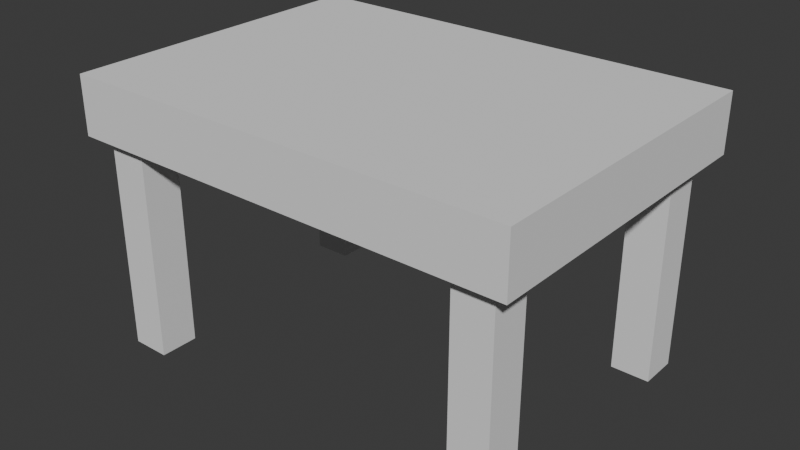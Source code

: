 # Source: Table.blend  (saved by Blender 4.3.32; exported with 4.5.12 LTS)
import bpy
from mathutils import Matrix  # noqa: F401  (used for matrix-valued properties, if any)

bpy.ops.wm.read_factory_settings(use_empty=True)
scene = bpy.context.scene
scene.name = 'Scene'

# ---- collections
col_collection = bpy.data.collections.new('Collection'); scene.collection.children.link(col_collection)

# ---- world
world_world = bpy.data.worlds.new('World'); scene.world = world_world
world_world.use_nodes = True; world_world.node_tree.nodes.clear()
_N = world_world.node_tree.nodes; _L = world_world.node_tree.links
n0 = _N.new('ShaderNodeOutputWorld'); n0.name = 'World Output'; n0.location = (300, 300)
n1 = _N.new('ShaderNodeBackground'); n1.name = 'Background'; n1.location = (10, 300)
n1.inputs[0].default_value = (0.05088, 0.05088, 0.05088, 1.0)
_L.new(n1.outputs[0], n0.inputs[0])
n0.is_active_output = True
world_world.color = (0.05088, 0.05088, 0.05088)
world_world.sun_shadow_jitter_overblur = 0.0

# ---- meshes
me_cube_001 = bpy.data.meshes.new('Cube.001')
me_cube_001.from_pydata([(-1.0, -1.0, -1.0), (-1.0, -1.0, 1.0), (-1.0, 1.0, -1.0), (-1.0, 1.0, 1.0), (1.0, -1.0, -1.0), (1.0, -1.0, 1.0), (1.0, 1.0, -1.0), (1.0, 1.0, 1.0)], [], [(0, 1, 3, 2), (2, 3, 7, 6), (6, 7, 5, 4), (4, 5, 1, 0), (2, 6, 4, 0), (7, 3, 1, 5)])
_uv = me_cube_001.uv_layers.new(name='UVMap')
_uv.uv.foreach_set('vector', [0.375, 0.0, 0.625, 0.0, 0.625, 0.25, 0.375, 0.25, 0.375, 0.25, 0.625, 0.25, 0.625, 0.5, 0.375, 0.5, 0.375, 0.5, 0.625, 0.5, 0.625, 0.75, 0.375, 0.75, 0.375, 0.75, 0.625, 0.75, 0.625, 1.0, 0.375, 1.0, 0.125, 0.5, 0.375, 0.5, 0.375, 0.75, 0.125, 0.75, 0.625, 0.5, 0.875, 0.5, 0.875, 0.75, 0.625, 0.75])
me_cube_001.update()
me_cube_002 = bpy.data.meshes.new('Cube.002')
me_cube_002.from_pydata([(-1.0, -1.0, -1.0), (-1.0, -1.0, 1.0), (-1.0, 1.0, -1.0), (-1.0, 1.0, 1.0), (1.0, -1.0, -1.0), (1.0, -1.0, 1.0), (1.0, 1.0, -1.0), (1.0, 1.0, 1.0)], [], [(0, 1, 3, 2), (2, 3, 7, 6), (6, 7, 5, 4), (4, 5, 1, 0), (2, 6, 4, 0), (7, 3, 1, 5)])
_uv = me_cube_002.uv_layers.new(name='UVMap')
_uv.uv.foreach_set('vector', [0.375, 0.0, 0.625, 0.0, 0.625, 0.25, 0.375, 0.25, 0.375, 0.25, 0.625, 0.25, 0.625, 0.5, 0.375, 0.5, 0.375, 0.5, 0.625, 0.5, 0.625, 0.75, 0.375, 0.75, 0.375, 0.75, 0.625, 0.75, 0.625, 1.0, 0.375, 1.0, 0.125, 0.5, 0.375, 0.5, 0.375, 0.75, 0.125, 0.75, 0.625, 0.5, 0.875, 0.5, 0.875, 0.75, 0.625, 0.75])
me_cube_002.update()
me_cube_003 = bpy.data.meshes.new('Cube.003')
me_cube_003.from_pydata([(-1.0, -1.0, -1.0), (-1.0, -1.0, 1.0), (-1.0, 1.0, -1.0), (-1.0, 1.0, 1.0), (1.0, -1.0, -1.0), (1.0, -1.0, 1.0), (1.0, 1.0, -1.0), (1.0, 1.0, 1.0)], [], [(0, 1, 3, 2), (2, 3, 7, 6), (6, 7, 5, 4), (4, 5, 1, 0), (2, 6, 4, 0), (7, 3, 1, 5)])
_uv = me_cube_003.uv_layers.new(name='UVMap')
_uv.uv.foreach_set('vector', [0.375, 0.0, 0.625, 0.0, 0.625, 0.25, 0.375, 0.25, 0.375, 0.25, 0.625, 0.25, 0.625, 0.5, 0.375, 0.5, 0.375, 0.5, 0.625, 0.5, 0.625, 0.75, 0.375, 0.75, 0.375, 0.75, 0.625, 0.75, 0.625, 1.0, 0.375, 1.0, 0.125, 0.5, 0.375, 0.5, 0.375, 0.75, 0.125, 0.75, 0.625, 0.5, 0.875, 0.5, 0.875, 0.75, 0.625, 0.75])
me_cube_003.update()
me_cube_004 = bpy.data.meshes.new('Cube.004')
me_cube_004.from_pydata([(-1.0, -1.0, -1.0), (-1.0, -1.0, 1.0), (-1.0, 1.0, -1.0), (-1.0, 1.0, 1.0), (1.0, -1.0, -1.0), (1.0, -1.0, 1.0), (1.0, 1.0, -1.0), (1.0, 1.0, 1.0)], [], [(0, 1, 3, 2), (2, 3, 7, 6), (6, 7, 5, 4), (4, 5, 1, 0), (2, 6, 4, 0), (7, 3, 1, 5)])
_uv = me_cube_004.uv_layers.new(name='UVMap')
_uv.uv.foreach_set('vector', [0.375, 0.0, 0.625, 0.0, 0.625, 0.25, 0.375, 0.25, 0.375, 0.25, 0.625, 0.25, 0.625, 0.5, 0.375, 0.5, 0.375, 0.5, 0.625, 0.5, 0.625, 0.75, 0.375, 0.75, 0.375, 0.75, 0.625, 0.75, 0.625, 1.0, 0.375, 1.0, 0.125, 0.5, 0.375, 0.5, 0.375, 0.75, 0.125, 0.75, 0.625, 0.5, 0.875, 0.5, 0.875, 0.75, 0.625, 0.75])
me_cube_004.update()
me_cube_005 = bpy.data.meshes.new('Cube.005')
me_cube_005.from_pydata([(-1.0, -1.0, -1.0), (-1.0, -1.0, 1.0), (-1.0, 1.0, -1.0), (-1.0, 1.0, 1.0), (1.0, -1.0, -1.0), (1.0, -1.0, 1.0), (1.0, 1.0, -1.0), (1.0, 1.0, 1.0)], [], [(0, 1, 3, 2), (2, 3, 7, 6), (6, 7, 5, 4), (4, 5, 1, 0), (2, 6, 4, 0), (7, 3, 1, 5)])
_uv = me_cube_005.uv_layers.new(name='UVMap')
_uv.uv.foreach_set('vector', [0.375, 0.0, 0.625, 0.0, 0.625, 0.25, 0.375, 0.25, 0.375, 0.25, 0.625, 0.25, 0.625, 0.5, 0.375, 0.5, 0.375, 0.5, 0.625, 0.5, 0.625, 0.75, 0.375, 0.75, 0.375, 0.75, 0.625, 0.75, 0.625, 1.0, 0.375, 1.0, 0.125, 0.5, 0.375, 0.5, 0.375, 0.75, 0.125, 0.75, 0.625, 0.5, 0.875, 0.5, 0.875, 0.75, 0.625, 0.75])
me_cube_005.update()

# ---- objects
ob_cube = bpy.data.objects.new('Cube', me_cube_001)
ob_cube_001 = bpy.data.objects.new('Cube.001', me_cube_002)
ob_cube_002 = bpy.data.objects.new('Cube.002', me_cube_003)
ob_cube_003 = bpy.data.objects.new('Cube.003', me_cube_004)
ob_cube_004 = bpy.data.objects.new('Cube.004', me_cube_005)

# ---- transforms, parenting, visibility, modifiers, constraints
ob_cube.location = (0.0, 0.0, 0.0)
ob_cube.scale = (0.12, 0.12, 0.8)
ob_cube_001.location = (0.0, 1.591, 0.0)
ob_cube_001.scale = (0.12, 0.12, 0.8)
ob_cube_002.location = (2.331, 1.591, 0.0)
ob_cube_002.scale = (0.12, 0.12, 0.8)
ob_cube_003.location = (2.331, 0.01416, 0.0)
ob_cube_003.scale = (0.12, 0.12, 0.8)
ob_cube_004.location = (1.167, 0.8044, 0.7099)
ob_cube_004.scale = (1.4, 1.0, 0.18)

# ---- collection membership
col_collection.objects.link(ob_cube)
col_collection.objects.link(ob_cube_001)
col_collection.objects.link(ob_cube_002)
col_collection.objects.link(ob_cube_003)
col_collection.objects.link(ob_cube_004)

# ---- scene / render settings (as saved in the file)
scene.frame_start = 1; scene.frame_end = 250; scene.frame_set(1)
scene.render.engine = 'BLENDER_EEVEE_NEXT'
bpy.context.view_layer.update()

# ---- added for rendering (the .blend has no active camera and no usable light): camera, sun
cam_auto = bpy.data.cameras.new('AutoCamera')
cam_auto.lens = 50.0
cam_auto.sensor_width = 36.0
cam_auto.clip_end = 1000.0
ob_auto_camera = bpy.data.objects.new('AutoCamera', cam_auto)
scene.collection.objects.link(ob_auto_camera)
ob_auto_camera.location = (4.7137, -3.45188, 2.88245)
ob_auto_camera.rotation_euler = (1.09748, -7.21219e-08, 0.694738)
scene.camera = ob_auto_camera
light_auto_sun = bpy.data.lights.new('AutoSun', 'SUN')
light_auto_sun.energy = 3.0
light_auto_sun.angle = 0.0523599
ob_auto_sun = bpy.data.objects.new('AutoSun', light_auto_sun)
scene.collection.objects.link(ob_auto_sun)
ob_auto_sun.rotation_euler = (0.872665, 0.174533, 0.523599)
bpy.context.view_layer.update()

